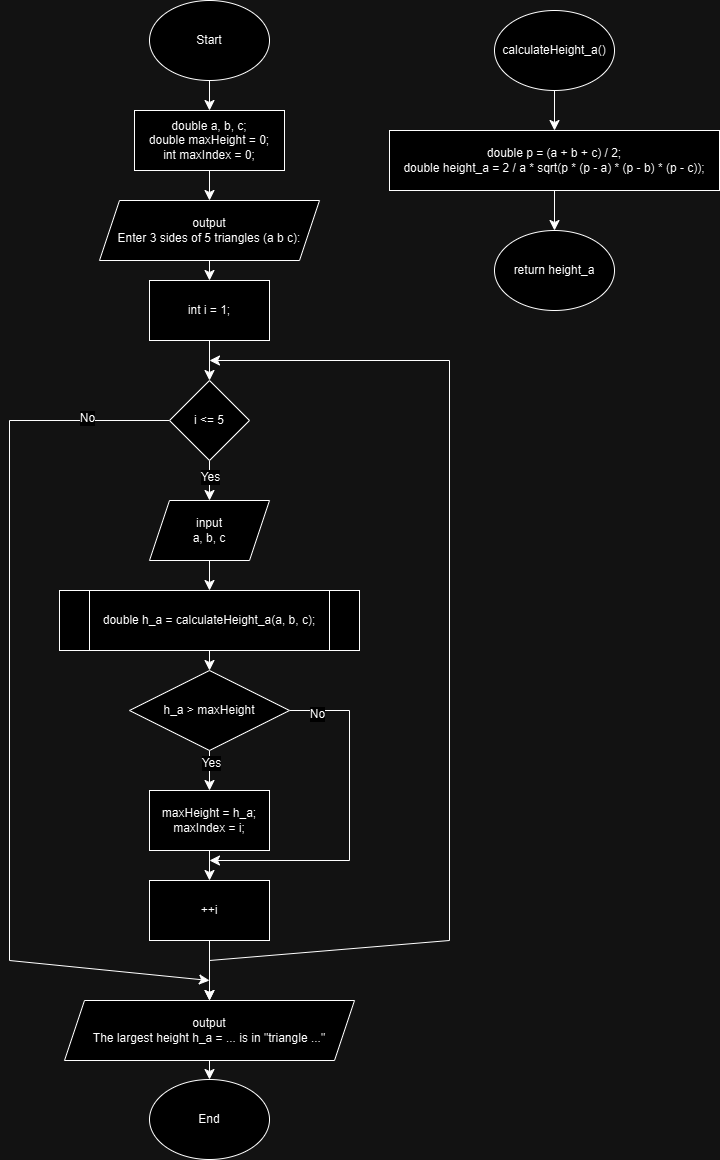

The diagram above was exported from draw.io. Its source (the exported page's mxGraphModel, read from the mxfile embedded in the PNG):
<mxGraphModel dx="538" dy="346" grid="1" gridSize="10" guides="1" tooltips="1" connect="1" arrows="1" fold="1" page="1" pageScale="1" pageWidth="827" pageHeight="1169" math="0" shadow="0">
  <root>
    <mxCell id="WIyWlLk6GJQsqaUBKTNV-0" />
    <mxCell id="WIyWlLk6GJQsqaUBKTNV-1" parent="WIyWlLk6GJQsqaUBKTNV-0" />
    <mxCell id="TeaHI9i1Rey23RXwbqWD-17" value="" style="edgeStyle=none;curved=1;rounded=0;orthogonalLoop=1;jettySize=auto;html=1;fontSize=12;startSize=8;endSize=8;entryX=0.5;entryY=0;entryDx=0;entryDy=0;" edge="1" parent="WIyWlLk6GJQsqaUBKTNV-1" source="TeaHI9i1Rey23RXwbqWD-0" target="TeaHI9i1Rey23RXwbqWD-2">
      <mxGeometry relative="1" as="geometry" />
    </mxCell>
    <mxCell id="TeaHI9i1Rey23RXwbqWD-0" value="Start" style="ellipse;whiteSpace=wrap;html=1;" vertex="1" parent="WIyWlLk6GJQsqaUBKTNV-1">
      <mxGeometry x="220" y="10" width="120" height="80" as="geometry" />
    </mxCell>
    <mxCell id="TeaHI9i1Rey23RXwbqWD-1" value="End" style="ellipse;whiteSpace=wrap;html=1;" vertex="1" parent="WIyWlLk6GJQsqaUBKTNV-1">
      <mxGeometry x="220" y="1089" width="120" height="80" as="geometry" />
    </mxCell>
    <mxCell id="TeaHI9i1Rey23RXwbqWD-18" value="" style="edgeStyle=none;curved=1;rounded=0;orthogonalLoop=1;jettySize=auto;html=1;fontSize=12;startSize=8;endSize=8;" edge="1" parent="WIyWlLk6GJQsqaUBKTNV-1" source="TeaHI9i1Rey23RXwbqWD-2" target="TeaHI9i1Rey23RXwbqWD-3">
      <mxGeometry relative="1" as="geometry" />
    </mxCell>
    <mxCell id="TeaHI9i1Rey23RXwbqWD-2" value="&lt;div&gt;double a, b, c;&lt;/div&gt;&lt;div&gt;double maxHeight = 0;&lt;/div&gt;&lt;div&gt;int maxIndex = 0;&lt;/div&gt;" style="rounded=0;whiteSpace=wrap;html=1;" vertex="1" parent="WIyWlLk6GJQsqaUBKTNV-1">
      <mxGeometry x="205" y="120" width="150" height="60" as="geometry" />
    </mxCell>
    <mxCell id="TeaHI9i1Rey23RXwbqWD-19" value="" style="edgeStyle=none;curved=1;rounded=0;orthogonalLoop=1;jettySize=auto;html=1;fontSize=12;startSize=8;endSize=8;entryX=0.5;entryY=0;entryDx=0;entryDy=0;" edge="1" parent="WIyWlLk6GJQsqaUBKTNV-1" source="TeaHI9i1Rey23RXwbqWD-3" target="TeaHI9i1Rey23RXwbqWD-8">
      <mxGeometry relative="1" as="geometry" />
    </mxCell>
    <mxCell id="TeaHI9i1Rey23RXwbqWD-3" value="output&lt;br&gt;Enter 3 sides of 5 triangles (a b c):" style="shape=parallelogram;perimeter=parallelogramPerimeter;whiteSpace=wrap;html=1;fixedSize=1;" vertex="1" parent="WIyWlLk6GJQsqaUBKTNV-1">
      <mxGeometry x="170" y="210" width="220" height="60" as="geometry" />
    </mxCell>
    <mxCell id="TeaHI9i1Rey23RXwbqWD-22" value="" style="edgeStyle=none;curved=1;rounded=0;orthogonalLoop=1;jettySize=auto;html=1;fontSize=12;startSize=8;endSize=8;" edge="1" parent="WIyWlLk6GJQsqaUBKTNV-1" source="TeaHI9i1Rey23RXwbqWD-4" target="TeaHI9i1Rey23RXwbqWD-10">
      <mxGeometry relative="1" as="geometry" />
    </mxCell>
    <mxCell id="TeaHI9i1Rey23RXwbqWD-4" value="double h_a = calculateHeight_a(a, b, c);" style="shape=process;whiteSpace=wrap;html=1;backgroundOutline=1;" vertex="1" parent="WIyWlLk6GJQsqaUBKTNV-1">
      <mxGeometry x="130" y="600" width="300" height="60" as="geometry" />
    </mxCell>
    <mxCell id="TeaHI9i1Rey23RXwbqWD-14" value="" style="edgeStyle=none;curved=1;rounded=0;orthogonalLoop=1;jettySize=auto;html=1;fontSize=12;startSize=8;endSize=8;" edge="1" parent="WIyWlLk6GJQsqaUBKTNV-1" source="TeaHI9i1Rey23RXwbqWD-5" target="TeaHI9i1Rey23RXwbqWD-7">
      <mxGeometry relative="1" as="geometry" />
    </mxCell>
    <mxCell id="TeaHI9i1Rey23RXwbqWD-5" value="calculateHeight_a()" style="ellipse;whiteSpace=wrap;html=1;" vertex="1" parent="WIyWlLk6GJQsqaUBKTNV-1">
      <mxGeometry x="565" y="20" width="120" height="80" as="geometry" />
    </mxCell>
    <mxCell id="TeaHI9i1Rey23RXwbqWD-6" value="return height_a" style="ellipse;whiteSpace=wrap;html=1;" vertex="1" parent="WIyWlLk6GJQsqaUBKTNV-1">
      <mxGeometry x="565" y="240" width="120" height="80" as="geometry" />
    </mxCell>
    <mxCell id="TeaHI9i1Rey23RXwbqWD-15" value="" style="edgeStyle=none;curved=1;rounded=0;orthogonalLoop=1;jettySize=auto;html=1;fontSize=12;startSize=8;endSize=8;" edge="1" parent="WIyWlLk6GJQsqaUBKTNV-1" source="TeaHI9i1Rey23RXwbqWD-7" target="TeaHI9i1Rey23RXwbqWD-6">
      <mxGeometry relative="1" as="geometry" />
    </mxCell>
    <mxCell id="TeaHI9i1Rey23RXwbqWD-7" value="&lt;div&gt;double p = (a + b + c) / 2;&lt;/div&gt;&lt;div&gt;double height_a = 2 / a * sqrt(p * (p - a) * (p - b) * (p - c));&lt;/div&gt;" style="rounded=0;whiteSpace=wrap;html=1;" vertex="1" parent="WIyWlLk6GJQsqaUBKTNV-1">
      <mxGeometry x="460" y="140" width="330" height="60" as="geometry" />
    </mxCell>
    <mxCell id="TeaHI9i1Rey23RXwbqWD-32" value="" style="edgeStyle=none;curved=1;rounded=0;orthogonalLoop=1;jettySize=auto;html=1;fontSize=12;startSize=8;endSize=8;" edge="1" parent="WIyWlLk6GJQsqaUBKTNV-1" source="TeaHI9i1Rey23RXwbqWD-8" target="TeaHI9i1Rey23RXwbqWD-29">
      <mxGeometry relative="1" as="geometry" />
    </mxCell>
    <mxCell id="TeaHI9i1Rey23RXwbqWD-8" value="int i = 1;" style="rounded=0;whiteSpace=wrap;html=1;" vertex="1" parent="WIyWlLk6GJQsqaUBKTNV-1">
      <mxGeometry x="220" y="290" width="120" height="60" as="geometry" />
    </mxCell>
    <mxCell id="TeaHI9i1Rey23RXwbqWD-21" value="" style="edgeStyle=none;curved=1;rounded=0;orthogonalLoop=1;jettySize=auto;html=1;fontSize=12;startSize=8;endSize=8;" edge="1" parent="WIyWlLk6GJQsqaUBKTNV-1" source="TeaHI9i1Rey23RXwbqWD-9" target="TeaHI9i1Rey23RXwbqWD-4">
      <mxGeometry relative="1" as="geometry" />
    </mxCell>
    <mxCell id="TeaHI9i1Rey23RXwbqWD-9" value="input&lt;br&gt;a, b, c" style="shape=parallelogram;perimeter=parallelogramPerimeter;whiteSpace=wrap;html=1;fixedSize=1;" vertex="1" parent="WIyWlLk6GJQsqaUBKTNV-1">
      <mxGeometry x="220" y="510" width="120" height="60" as="geometry" />
    </mxCell>
    <mxCell id="TeaHI9i1Rey23RXwbqWD-23" value="" style="edgeStyle=none;curved=1;rounded=0;orthogonalLoop=1;jettySize=auto;html=1;fontSize=12;startSize=8;endSize=8;" edge="1" parent="WIyWlLk6GJQsqaUBKTNV-1" source="TeaHI9i1Rey23RXwbqWD-10" target="TeaHI9i1Rey23RXwbqWD-11">
      <mxGeometry relative="1" as="geometry" />
    </mxCell>
    <mxCell id="TeaHI9i1Rey23RXwbqWD-42" value="Yes" style="edgeLabel;html=1;align=center;verticalAlign=middle;resizable=0;points=[];fontSize=12;" vertex="1" connectable="0" parent="TeaHI9i1Rey23RXwbqWD-23">
      <mxGeometry x="-0.4" y="1" relative="1" as="geometry">
        <mxPoint as="offset" />
      </mxGeometry>
    </mxCell>
    <mxCell id="TeaHI9i1Rey23RXwbqWD-43" style="edgeStyle=none;curved=0;rounded=0;orthogonalLoop=1;jettySize=auto;html=1;exitX=1;exitY=0.5;exitDx=0;exitDy=0;fontSize=12;startSize=8;endSize=8;" edge="1" parent="WIyWlLk6GJQsqaUBKTNV-1" source="TeaHI9i1Rey23RXwbqWD-10">
      <mxGeometry relative="1" as="geometry">
        <mxPoint x="280" y="870" as="targetPoint" />
        <Array as="points">
          <mxPoint x="420" y="720" />
          <mxPoint x="420" y="870" />
        </Array>
      </mxGeometry>
    </mxCell>
    <mxCell id="TeaHI9i1Rey23RXwbqWD-44" value="No" style="edgeLabel;html=1;align=center;verticalAlign=middle;resizable=0;points=[];fontSize=12;" vertex="1" connectable="0" parent="TeaHI9i1Rey23RXwbqWD-43">
      <mxGeometry x="-0.8482" y="-3" relative="1" as="geometry">
        <mxPoint as="offset" />
      </mxGeometry>
    </mxCell>
    <mxCell id="TeaHI9i1Rey23RXwbqWD-10" value="h_a &amp;gt; maxHeight" style="rhombus;whiteSpace=wrap;html=1;" vertex="1" parent="WIyWlLk6GJQsqaUBKTNV-1">
      <mxGeometry x="200" y="680" width="160" height="80" as="geometry" />
    </mxCell>
    <mxCell id="TeaHI9i1Rey23RXwbqWD-27" value="" style="edgeStyle=none;curved=1;rounded=0;orthogonalLoop=1;jettySize=auto;html=1;fontSize=12;startSize=8;endSize=8;" edge="1" parent="WIyWlLk6GJQsqaUBKTNV-1" source="TeaHI9i1Rey23RXwbqWD-11" target="TeaHI9i1Rey23RXwbqWD-26">
      <mxGeometry relative="1" as="geometry" />
    </mxCell>
    <mxCell id="TeaHI9i1Rey23RXwbqWD-11" value="&lt;div&gt;maxHeight = h_a;&lt;/div&gt;&lt;div&gt;maxIndex = i;&lt;/div&gt;" style="rounded=0;whiteSpace=wrap;html=1;" vertex="1" parent="WIyWlLk6GJQsqaUBKTNV-1">
      <mxGeometry x="220" y="800" width="120" height="60" as="geometry" />
    </mxCell>
    <mxCell id="TeaHI9i1Rey23RXwbqWD-25" value="" style="edgeStyle=none;curved=1;rounded=0;orthogonalLoop=1;jettySize=auto;html=1;fontSize=12;startSize=8;endSize=8;" edge="1" parent="WIyWlLk6GJQsqaUBKTNV-1" source="TeaHI9i1Rey23RXwbqWD-13" target="TeaHI9i1Rey23RXwbqWD-1">
      <mxGeometry relative="1" as="geometry" />
    </mxCell>
    <mxCell id="TeaHI9i1Rey23RXwbqWD-13" value="output&lt;br&gt;The largest height h_a = ... is in &quot;triangle ...&quot;" style="shape=parallelogram;perimeter=parallelogramPerimeter;whiteSpace=wrap;html=1;fixedSize=1;" vertex="1" parent="WIyWlLk6GJQsqaUBKTNV-1">
      <mxGeometry x="135" y="1010" width="290" height="60" as="geometry" />
    </mxCell>
    <mxCell id="TeaHI9i1Rey23RXwbqWD-28" value="" style="edgeStyle=none;curved=1;rounded=0;orthogonalLoop=1;jettySize=auto;html=1;fontSize=12;startSize=8;endSize=8;" edge="1" parent="WIyWlLk6GJQsqaUBKTNV-1" source="TeaHI9i1Rey23RXwbqWD-26" target="TeaHI9i1Rey23RXwbqWD-13">
      <mxGeometry relative="1" as="geometry" />
    </mxCell>
    <mxCell id="TeaHI9i1Rey23RXwbqWD-47" value="" style="edgeStyle=none;curved=1;rounded=0;orthogonalLoop=1;jettySize=auto;html=1;fontSize=12;startSize=8;endSize=8;" edge="1" parent="WIyWlLk6GJQsqaUBKTNV-1" source="TeaHI9i1Rey23RXwbqWD-26" target="TeaHI9i1Rey23RXwbqWD-13">
      <mxGeometry relative="1" as="geometry" />
    </mxCell>
    <mxCell id="TeaHI9i1Rey23RXwbqWD-26" value="++i" style="rounded=0;whiteSpace=wrap;html=1;" vertex="1" parent="WIyWlLk6GJQsqaUBKTNV-1">
      <mxGeometry x="220" y="890" width="120" height="60" as="geometry" />
    </mxCell>
    <mxCell id="TeaHI9i1Rey23RXwbqWD-31" value="" style="edgeStyle=none;curved=1;rounded=0;orthogonalLoop=1;jettySize=auto;html=1;fontSize=12;startSize=8;endSize=8;" edge="1" parent="WIyWlLk6GJQsqaUBKTNV-1" source="TeaHI9i1Rey23RXwbqWD-29" target="TeaHI9i1Rey23RXwbqWD-9">
      <mxGeometry relative="1" as="geometry" />
    </mxCell>
    <mxCell id="TeaHI9i1Rey23RXwbqWD-33" value="Yes" style="edgeLabel;html=1;align=center;verticalAlign=middle;resizable=0;points=[];fontSize=12;" vertex="1" connectable="0" parent="TeaHI9i1Rey23RXwbqWD-31">
      <mxGeometry x="-0.2178" relative="1" as="geometry">
        <mxPoint as="offset" />
      </mxGeometry>
    </mxCell>
    <mxCell id="TeaHI9i1Rey23RXwbqWD-40" style="edgeStyle=none;curved=0;rounded=0;orthogonalLoop=1;jettySize=auto;html=1;exitX=0;exitY=0.5;exitDx=0;exitDy=0;fontSize=12;startSize=8;endSize=8;" edge="1" parent="WIyWlLk6GJQsqaUBKTNV-1" source="TeaHI9i1Rey23RXwbqWD-29">
      <mxGeometry relative="1" as="geometry">
        <mxPoint x="280" y="990" as="targetPoint" />
        <Array as="points">
          <mxPoint x="80" y="430" />
          <mxPoint x="80" y="970" />
        </Array>
      </mxGeometry>
    </mxCell>
    <mxCell id="TeaHI9i1Rey23RXwbqWD-41" value="No" style="edgeLabel;html=1;align=center;verticalAlign=middle;resizable=0;points=[];fontSize=12;" vertex="1" connectable="0" parent="TeaHI9i1Rey23RXwbqWD-40">
      <mxGeometry x="-0.8166" y="-3" relative="1" as="geometry">
        <mxPoint as="offset" />
      </mxGeometry>
    </mxCell>
    <mxCell id="TeaHI9i1Rey23RXwbqWD-29" value="i &amp;lt;= 5" style="rhombus;whiteSpace=wrap;html=1;" vertex="1" parent="WIyWlLk6GJQsqaUBKTNV-1">
      <mxGeometry x="240" y="390" width="80" height="80" as="geometry" />
    </mxCell>
    <mxCell id="TeaHI9i1Rey23RXwbqWD-46" value="" style="endArrow=classic;html=1;rounded=0;fontSize=12;startSize=8;endSize=8;curved=0;" edge="1" parent="WIyWlLk6GJQsqaUBKTNV-1">
      <mxGeometry width="50" height="50" relative="1" as="geometry">
        <mxPoint x="280" y="970" as="sourcePoint" />
        <mxPoint x="280" y="370" as="targetPoint" />
        <Array as="points">
          <mxPoint x="520" y="950" />
          <mxPoint x="520" y="370" />
        </Array>
      </mxGeometry>
    </mxCell>
  </root>
</mxGraphModel>